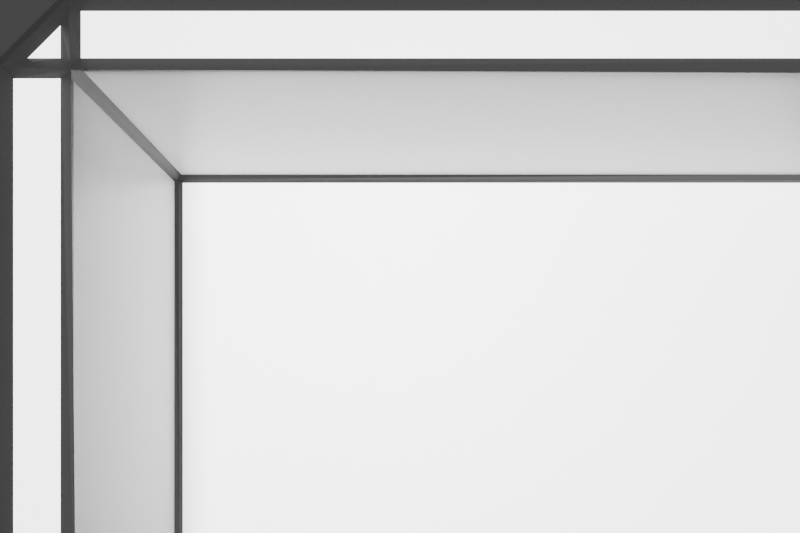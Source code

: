 # Source: template.blend  (saved by Blender 2.83.19; exported with 4.5.12 LTS)
import bpy
from mathutils import Matrix  # noqa: F401  (used for matrix-valued properties, if any)

bpy.ops.wm.read_factory_settings(use_empty=True)
scene = bpy.context.scene
scene.name = 'Scene'

# ---- collections
col_standard_rooms = bpy.data.collections.new('Standard Rooms'); scene.collection.children.link(col_standard_rooms)

# ---- materials (node trees are filled in below, after node groups)
mat_material = bpy.data.materials.new('Material')
mat_material.alpha_threshold = 0.0
mat_material.line_color = (0.0, 0.0, 0.0, 1.0)
mat_material_001 = bpy.data.materials.new('Material.001')
mat_material_001.diffuse_color = (0.01002, 0.01002, 0.01002, 1.0)

# ---- material node trees
mat_material.use_nodes = True; mat_material.node_tree.nodes.clear()
_N = mat_material.node_tree.nodes; _L = mat_material.node_tree.links
n0 = _N.new('ShaderNodeOutputMaterial'); n0.name = 'Material Output'; n0.location = (300, 300)
n1 = _N.new('ShaderNodeBsdfPrincipled'); n1.name = 'Principled BSDF'; n1.location = (10, 300)
n1.distribution = 'GGX'
n1.subsurface_method = 'BURLEY'
n1.inputs[2].default_value = 0.4
n1.inputs[3].default_value = 1.45
n1.inputs[27].default_value = (0.0, 0.0, 0.0, 1.0)
n1.inputs[28].default_value = 1.0
_L.new(n1.outputs[0], n0.inputs[0])
n0.is_active_output = True
mat_material_001.use_nodes = True; mat_material_001.node_tree.nodes.clear()
_N = mat_material_001.node_tree.nodes; _L = mat_material_001.node_tree.links
n0 = _N.new('ShaderNodeBsdfPrincipled'); n0.name = 'Principled BSDF'; n0.location = (10, 300)
n0.distribution = 'GGX'
n0.subsurface_method = 'BURLEY'
n0.inputs[0].default_value = (0.01002, 0.01002, 0.01002, 1.0)
n0.inputs[3].default_value = 1.45
n0.inputs[27].default_value = (0.0, 0.0, 0.0, 1.0)
n0.inputs[28].default_value = 1.0
n1 = _N.new('ShaderNodeOutputMaterial'); n1.name = 'Material Output'; n1.location = (300, 300)
_L.new(n0.outputs[0], n1.inputs[0])
n1.is_active_output = True

# ---- world
world_world = bpy.data.worlds.new('World'); scene.world = world_world
world_world.use_nodes = True; world_world.node_tree.nodes.clear()
_N = world_world.node_tree.nodes; _L = world_world.node_tree.links
n0 = _N.new('ShaderNodeOutputWorld'); n0.name = 'World Output'; n0.location = (300, 300)
n1 = _N.new('ShaderNodeBackground'); n1.name = 'Background'; n1.location = (10, 300)
n1.inputs[0].default_value = (0.05088, 0.05088, 0.05088, 1.0)
_L.new(n1.outputs[0], n0.inputs[0])
n0.is_active_output = True
world_world.color = (0.05088, 0.05088, 0.05088)
world_world.use_sun_shadow = False
world_world.sun_shadow_jitter_overblur = 0.0

# ---- cameras
cam_camera_002 = bpy.data.cameras.new('Camera.002')

# ---- lights
light_light = bpy.data.lights.new('Light', 'SUN')
light_light.transmission_factor = 0.0
light_light.angle = 0.1993
light_light.shadow_soft_size = 0.1
light_light.shadow_cascade_max_distance = 1000.0

# ---- meshes
me_cube = bpy.data.meshes.new('Cube')
me_cube.from_pydata([(5.322, 0.6974, 2.0), (5.322, 0.215, -1.859), (5.322, -4.094, -1.859), (-1.693, 0.6974, 2.0), (-1.693, 0.215, -1.859), (-1.693, -3.611, 2.0), (-1.693, -4.094, -1.859), (-2.193, 0.6974, 2.0), (-2.193, -3.611, 2.0), (5.322, 1.197, 2.0), (-1.693, 1.197, 2.0)], [], [(6, 5, 3, 4), (4, 1, 2, 6), (4, 3, 0, 1), (3, 5, 8, 7), (0, 3, 10, 9), (3, 7, 10)])
_uv = me_cube.uv_layers.new(name='UVMap')
_uv.uv.foreach_set('vector', [0.375, 0.0, 0.625, 0.0, 0.625, 0.25, 0.375, 0.25, 0.125, 0.5, 0.375, 0.5, 0.375, 0.75, 0.125, 0.75, 0.375, 0.25, 0.625, 0.25, 0.625, 0.5, 0.375, 0.5, 0.625, 0.25, 0.625, 0.0, 0.625, 0.0, 0.625, 0.25, 0.625, 0.5, 0.625, 0.25, 0.625, 0.25, 0.625, 0.5, 0.625, 0.25, 0.625, 0.25, 0.625, 0.25])
me_cube.materials.append(mat_material)
me_cube.materials.append(mat_material_001)
me_cube.use_remesh_preserve_volume = False
me_cube.use_remesh_preserve_attributes = False
me_cube.use_mirror_vertex_groups = False
me_cube.update()

# ---- objects
ob_light = bpy.data.objects.new('Light', light_light)
ob_camera = bpy.data.objects.new('Camera', cam_camera_002)
ob_room = bpy.data.objects.new('room', me_cube)
ob_template_single = bpy.data.objects.new('Template_Single', None)

# ---- transforms, parenting, visibility, modifiers, constraints
ob_light.location = (1.783, -1.847, 5.904)
ob_light.lock_rotations_4d = False
ob_light.empty_display_type = 'ARROWS'
ob_light.color = (0.0, 0.0, 0.0, 0.0)
ob_light.lineart.crease_threshold = 0.0
ob_camera.location = (0.7462, -0.7703, 10.23)
ob_camera.lineart.crease_threshold = 0.0
ob_room.location = (0.0, 0.0, 0.0)
ob_room.lock_rotations_4d = False
ob_room.empty_display_type = 'ARROWS'
ob_room.lineart.crease_threshold = 0.0
_m = ob_room.modifiers.new('Wireframe', 'WIREFRAME')
_m.thickness = 0.15
_m.use_replace = False
_m.use_boundary = True
_m.material_offset = 1
ob_template_single.location = (0.0, 0.0, -8.318)
ob_template_single.scale = (1.198, 1.198, 1.198)
ob_template_single.empty_display_type = 'IMAGE'
ob_template_single.empty_display_size = 5.0
ob_template_single.empty_image_depth = 'FRONT'
ob_template_single.use_empty_image_alpha = True
ob_template_single.color = (1.0, 1.0, 1.0, 0.6887)
ob_template_single.lineart.crease_threshold = 0.0
_c = ob_template_single.constraints.new('CHILD_OF'); _c.name = 'Child Of'
_c.active = False
_c.target = ob_camera
_c.set_inverse_pending = False

# ---- collection membership
scene.collection.objects.link(ob_light)
scene.collection.objects.link(ob_camera)
col_standard_rooms.objects.link(ob_room)
col_standard_rooms.objects.link(ob_template_single)

# ---- scene / render settings (as saved in the file)
scene.camera = ob_camera
scene.frame_start = 1; scene.frame_end = 250; scene.frame_set(1)
scene.render.engine = 'CYCLES'
scene.render.resolution_x = 234
scene.render.resolution_y = 156
scene.render.film_transparent = True
scene.cycles.use_denoising = False
scene.cycles.samples = 1024
scene.cycles.sampling_pattern = 'TABULATED_SOBOL'
scene.cycles.use_light_tree = False
scene.cycles.debug_use_hair_bvh = False
scene.view_settings.view_transform = 'Filmic'
bpy.context.view_layer.update()
